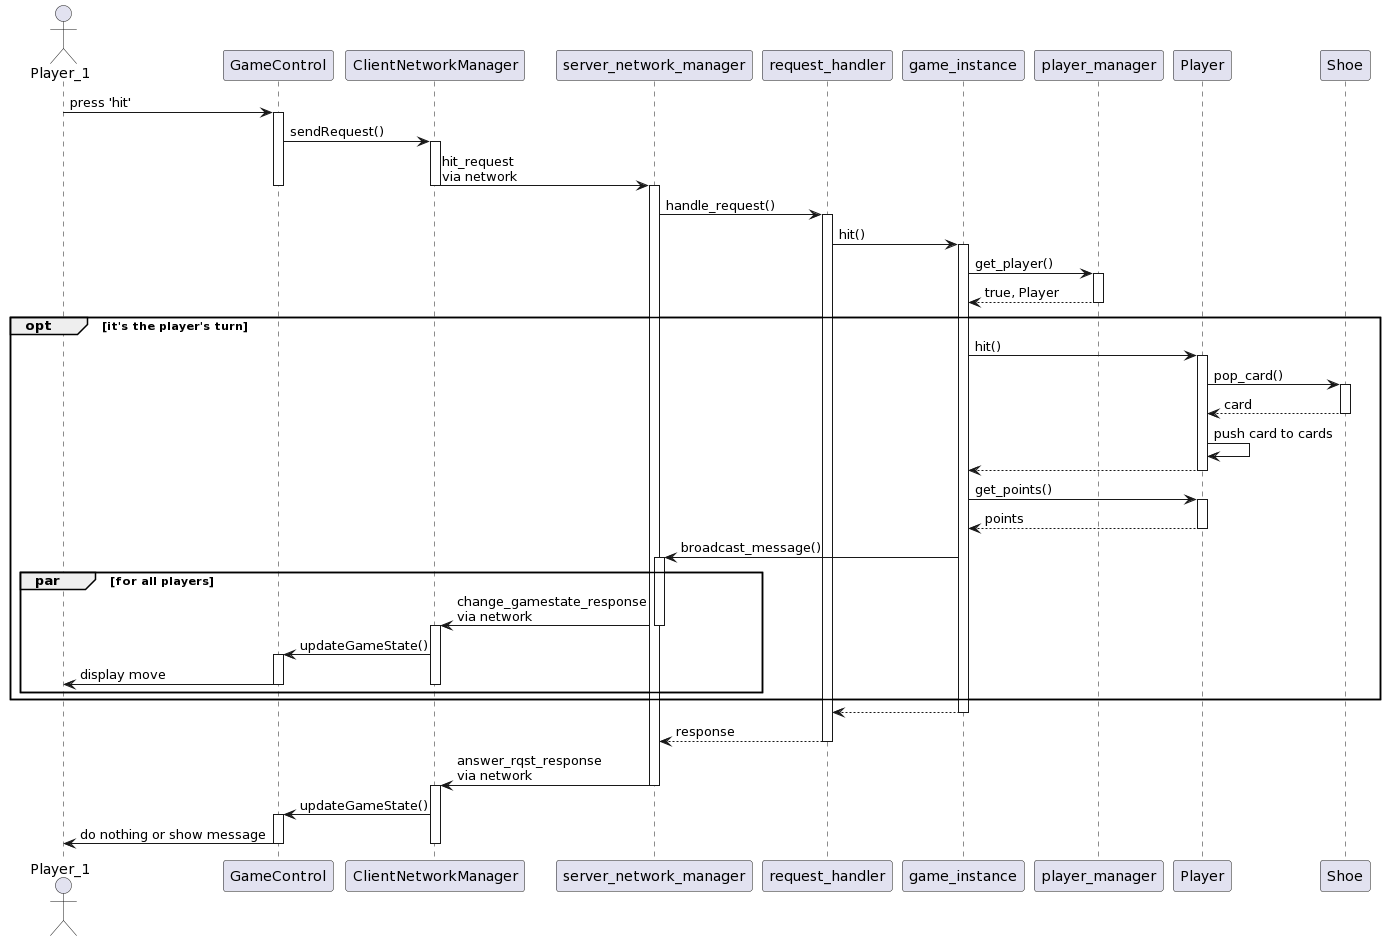

The diagram above was rendered by PlantUML. Its source (embedded in the PNG):
@startuml
actor Player_1 as player

player -> GameControl: press 'hit'
activate GameControl

GameControl -> ClientNetworkManager: sendRequest()
activate ClientNetworkManager

ClientNetworkManager -> server_network_manager: hit_request\nvia network
deactivate ClientNetworkManager
deactivate GameControl
activate server_network_manager

server_network_manager -> request_handler: handle_request()
activate request_handler

request_handler -> game_instance: hit()
activate game_instance

game_instance -> player_manager: get_player()
activate player_manager

player_manager --> game_instance: true, Player
deactivate player_manager

group opt [it's the player's turn]
  game_instance -> Player: hit()
  activate Player

  Player -> Shoe: pop_card()
  activate Shoe

  Shoe --> Player: card
  deactivate Shoe

  Player -> Player: push card to cards

  Player --> game_instance
  deactivate Player

  game_instance -> Player: get_points()
  activate Player

  Player --> game_instance: points
  deactivate Player

  game_instance -> server_network_manager: broadcast_message()
  activate server_network_manager

  group par [for all players]
    server_network_manager -> ClientNetworkManager: change_gamestate_response\nvia network
    deactivate server_network_manager
    activate ClientNetworkManager

    ClientNetworkManager -> GameControl: updateGameState()
    activate GameControl

    GameControl -> player: display move
    deactivate GameControl
    deactivate ClientNetworkManager
  end
end

game_instance --> request_handler:
deactivate game_instance

request_handler --> server_network_manager: response
deactivate request_handler

server_network_manager -> ClientNetworkManager: answer_rqst_response\nvia network
deactivate server_network_manager
activate ClientNetworkManager

ClientNetworkManager -> GameControl: updateGameState()
activate GameControl

GameControl -> player: do nothing or show message
deactivate ClientNetworkManager
deactivate GameControl
@enduml